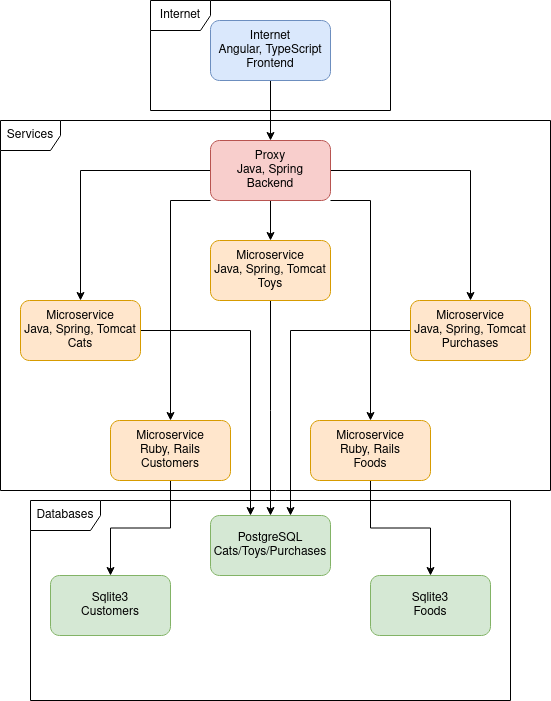

The diagram above was exported from draw.io. Its source (the exported page's mxGraphModel, read from the mxfile embedded in the PNG):
<mxGraphModel dx="897" dy="471" grid="1" gridSize="10" guides="1" tooltips="1" connect="1" arrows="1" fold="1" page="1" pageScale="1" pageWidth="827" pageHeight="1169" math="0" shadow="0">
  <root>
    <mxCell id="0" />
    <mxCell id="1" parent="0" />
    <mxCell id="F2TczXC0JwEk6xXoZvFY-13" style="edgeStyle=orthogonalEdgeStyle;rounded=0;orthogonalLoop=1;jettySize=auto;html=1;" edge="1" parent="1" source="F2TczXC0JwEk6xXoZvFY-1" target="F2TczXC0JwEk6xXoZvFY-2">
      <mxGeometry relative="1" as="geometry" />
    </mxCell>
    <mxCell id="F2TczXC0JwEk6xXoZvFY-1" value="&lt;div&gt;Internet&lt;/div&gt;&lt;div&gt;Angular, TypeScript&lt;/div&gt;&lt;div&gt;Frontend&lt;br&gt;&lt;/div&gt;" style="rounded=1;whiteSpace=wrap;html=1;fillColor=#dae8fc;strokeColor=#6c8ebf;" vertex="1" parent="1">
      <mxGeometry x="370" y="30" width="120" height="60" as="geometry" />
    </mxCell>
    <mxCell id="F2TczXC0JwEk6xXoZvFY-14" style="edgeStyle=orthogonalEdgeStyle;rounded=0;orthogonalLoop=1;jettySize=auto;html=1;" edge="1" parent="1" source="F2TczXC0JwEk6xXoZvFY-2" target="F2TczXC0JwEk6xXoZvFY-3">
      <mxGeometry relative="1" as="geometry" />
    </mxCell>
    <mxCell id="F2TczXC0JwEk6xXoZvFY-15" style="edgeStyle=orthogonalEdgeStyle;rounded=0;orthogonalLoop=1;jettySize=auto;html=1;" edge="1" parent="1" source="F2TczXC0JwEk6xXoZvFY-2" target="F2TczXC0JwEk6xXoZvFY-4">
      <mxGeometry relative="1" as="geometry" />
    </mxCell>
    <mxCell id="F2TczXC0JwEk6xXoZvFY-16" style="edgeStyle=orthogonalEdgeStyle;rounded=0;orthogonalLoop=1;jettySize=auto;html=1;" edge="1" parent="1" source="F2TczXC0JwEk6xXoZvFY-2" target="F2TczXC0JwEk6xXoZvFY-5">
      <mxGeometry relative="1" as="geometry" />
    </mxCell>
    <mxCell id="F2TczXC0JwEk6xXoZvFY-18" style="edgeStyle=orthogonalEdgeStyle;rounded=0;orthogonalLoop=1;jettySize=auto;html=1;" edge="1" parent="1" source="F2TczXC0JwEk6xXoZvFY-2" target="F2TczXC0JwEk6xXoZvFY-6">
      <mxGeometry relative="1" as="geometry">
        <Array as="points">
          <mxPoint x="330" y="210" />
        </Array>
      </mxGeometry>
    </mxCell>
    <mxCell id="F2TczXC0JwEk6xXoZvFY-19" style="edgeStyle=orthogonalEdgeStyle;rounded=0;orthogonalLoop=1;jettySize=auto;html=1;" edge="1" parent="1" source="F2TczXC0JwEk6xXoZvFY-2" target="F2TczXC0JwEk6xXoZvFY-7">
      <mxGeometry relative="1" as="geometry">
        <Array as="points">
          <mxPoint x="530" y="210" />
        </Array>
      </mxGeometry>
    </mxCell>
    <mxCell id="F2TczXC0JwEk6xXoZvFY-2" value="&lt;div&gt;Proxy&lt;/div&gt;&lt;div&gt;Java, Spring&lt;/div&gt;&lt;div&gt;Backend&lt;br&gt;&lt;/div&gt;" style="rounded=1;whiteSpace=wrap;html=1;fillColor=#f8cecc;strokeColor=#b85450;" vertex="1" parent="1">
      <mxGeometry x="370" y="150" width="120" height="60" as="geometry" />
    </mxCell>
    <mxCell id="F2TczXC0JwEk6xXoZvFY-23" style="edgeStyle=orthogonalEdgeStyle;rounded=0;orthogonalLoop=1;jettySize=auto;html=1;" edge="1" parent="1" source="F2TczXC0JwEk6xXoZvFY-3" target="F2TczXC0JwEk6xXoZvFY-10">
      <mxGeometry relative="1" as="geometry">
        <Array as="points">
          <mxPoint x="410" y="340" />
        </Array>
      </mxGeometry>
    </mxCell>
    <mxCell id="F2TczXC0JwEk6xXoZvFY-3" value="&lt;div&gt;Microservice&lt;/div&gt;&lt;div&gt;Java, Spring, Tomcat&lt;/div&gt;&lt;div&gt;Cats&lt;br&gt;&lt;/div&gt;" style="rounded=1;whiteSpace=wrap;html=1;fillColor=#ffe6cc;strokeColor=#d79b00;" vertex="1" parent="1">
      <mxGeometry x="180" y="310" width="120" height="60" as="geometry" />
    </mxCell>
    <mxCell id="F2TczXC0JwEk6xXoZvFY-25" style="edgeStyle=orthogonalEdgeStyle;rounded=0;orthogonalLoop=1;jettySize=auto;html=1;" edge="1" parent="1" source="F2TczXC0JwEk6xXoZvFY-4" target="F2TczXC0JwEk6xXoZvFY-10">
      <mxGeometry relative="1" as="geometry">
        <Array as="points">
          <mxPoint x="430" y="420" />
          <mxPoint x="430" y="420" />
        </Array>
      </mxGeometry>
    </mxCell>
    <mxCell id="F2TczXC0JwEk6xXoZvFY-4" value="&lt;div&gt;Microservice&lt;/div&gt;&lt;div&gt;Java, Spring, Tomcat&lt;/div&gt;&lt;div&gt;Toys&lt;br&gt;&lt;/div&gt;" style="rounded=1;whiteSpace=wrap;html=1;fillColor=#ffe6cc;strokeColor=#d79b00;" vertex="1" parent="1">
      <mxGeometry x="370" y="250" width="120" height="60" as="geometry" />
    </mxCell>
    <mxCell id="F2TczXC0JwEk6xXoZvFY-24" style="edgeStyle=orthogonalEdgeStyle;rounded=0;orthogonalLoop=1;jettySize=auto;html=1;" edge="1" parent="1" source="F2TczXC0JwEk6xXoZvFY-5" target="F2TczXC0JwEk6xXoZvFY-10">
      <mxGeometry relative="1" as="geometry">
        <Array as="points">
          <mxPoint x="450" y="340" />
        </Array>
      </mxGeometry>
    </mxCell>
    <mxCell id="F2TczXC0JwEk6xXoZvFY-5" value="&lt;div&gt;Microservice&lt;/div&gt;&lt;div&gt;Java, Spring, Tomcat&lt;/div&gt;&lt;div&gt;Purchases&lt;br&gt;&lt;/div&gt;" style="rounded=1;whiteSpace=wrap;html=1;fillColor=#ffe6cc;strokeColor=#d79b00;" vertex="1" parent="1">
      <mxGeometry x="570" y="310" width="120" height="60" as="geometry" />
    </mxCell>
    <mxCell id="F2TczXC0JwEk6xXoZvFY-20" style="edgeStyle=orthogonalEdgeStyle;rounded=0;orthogonalLoop=1;jettySize=auto;html=1;" edge="1" parent="1" source="F2TczXC0JwEk6xXoZvFY-6" target="F2TczXC0JwEk6xXoZvFY-8">
      <mxGeometry relative="1" as="geometry" />
    </mxCell>
    <mxCell id="F2TczXC0JwEk6xXoZvFY-6" value="&lt;div&gt;Microservice&lt;/div&gt;&lt;div&gt;Ruby, Rails&lt;/div&gt;&lt;div&gt;Customers&lt;br&gt;&lt;/div&gt;" style="rounded=1;whiteSpace=wrap;html=1;fillColor=#ffe6cc;strokeColor=#d79b00;" vertex="1" parent="1">
      <mxGeometry x="270" y="430" width="120" height="60" as="geometry" />
    </mxCell>
    <mxCell id="F2TczXC0JwEk6xXoZvFY-21" style="edgeStyle=orthogonalEdgeStyle;rounded=0;orthogonalLoop=1;jettySize=auto;html=1;" edge="1" parent="1" source="F2TczXC0JwEk6xXoZvFY-7" target="F2TczXC0JwEk6xXoZvFY-9">
      <mxGeometry relative="1" as="geometry" />
    </mxCell>
    <mxCell id="F2TczXC0JwEk6xXoZvFY-7" value="&lt;div&gt;Microservice&lt;/div&gt;&lt;div&gt;Ruby, Rails&lt;/div&gt;&lt;div&gt;Foods&lt;br&gt;&lt;/div&gt;" style="rounded=1;whiteSpace=wrap;html=1;fillColor=#ffe6cc;strokeColor=#d79b00;" vertex="1" parent="1">
      <mxGeometry x="470" y="430" width="120" height="60" as="geometry" />
    </mxCell>
    <mxCell id="F2TczXC0JwEk6xXoZvFY-8" value="&lt;div&gt;Sqlite3&lt;/div&gt;&lt;div&gt;Customers&lt;br&gt;&lt;/div&gt;" style="rounded=1;whiteSpace=wrap;html=1;fillColor=#d5e8d4;strokeColor=#82b366;" vertex="1" parent="1">
      <mxGeometry x="210" y="585" width="120" height="60" as="geometry" />
    </mxCell>
    <mxCell id="F2TczXC0JwEk6xXoZvFY-9" value="&lt;div&gt;Sqlite3&lt;/div&gt;&lt;div&gt;Foods&lt;br&gt;&lt;/div&gt;" style="rounded=1;whiteSpace=wrap;html=1;fillColor=#d5e8d4;strokeColor=#82b366;" vertex="1" parent="1">
      <mxGeometry x="530" y="585" width="120" height="60" as="geometry" />
    </mxCell>
    <mxCell id="F2TczXC0JwEk6xXoZvFY-10" value="&lt;div&gt;PostgreSQL&lt;/div&gt;&lt;div&gt;Cats/Toys/Purchases&lt;br&gt;&lt;/div&gt;" style="rounded=1;whiteSpace=wrap;html=1;fillColor=#d5e8d4;strokeColor=#82b366;" vertex="1" parent="1">
      <mxGeometry x="370" y="525" width="120" height="60" as="geometry" />
    </mxCell>
    <mxCell id="F2TczXC0JwEk6xXoZvFY-26" value="Databases" style="shape=umlFrame;whiteSpace=wrap;html=1;width=70;height=30;" vertex="1" parent="1">
      <mxGeometry x="190" y="510" width="480" height="200" as="geometry" />
    </mxCell>
    <mxCell id="F2TczXC0JwEk6xXoZvFY-27" value="&lt;div&gt;Services&lt;/div&gt;" style="shape=umlFrame;whiteSpace=wrap;html=1;" vertex="1" parent="1">
      <mxGeometry x="160" y="130" width="550" height="370" as="geometry" />
    </mxCell>
    <mxCell id="F2TczXC0JwEk6xXoZvFY-28" value="Internet" style="shape=umlFrame;whiteSpace=wrap;html=1;" vertex="1" parent="1">
      <mxGeometry x="310" y="10" width="240" height="110" as="geometry" />
    </mxCell>
  </root>
</mxGraphModel>